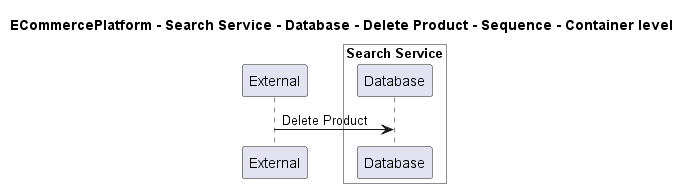

The diagram above was rendered by PlantUML. Its source (embedded in the PNG):
@startuml

title ECommercePlatform - Search Service - Database - Delete Product - Sequence - Container level

participant "External" as C4InterFlow.SoftwareSystems.ExternalSystem

box "Search Service" #White
    participant "Database" as ECommercePlatform.SoftwareSystems.SearchService.Containers.Database
end box


C4InterFlow.SoftwareSystems.ExternalSystem -> ECommercePlatform.SoftwareSystems.SearchService.Containers.Database : Delete Product


@enduml